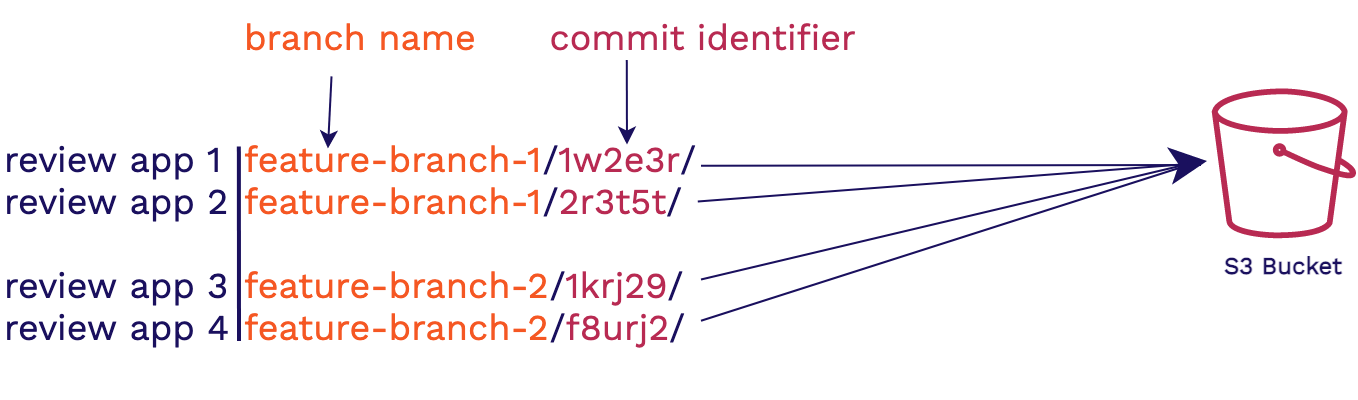

The diagram above was exported from draw.io. Its source (the exported page's mxGraphModel, read from the mxfile embedded in the PNG):
<mxGraphModel dx="76" dy="-2879" grid="1" gridSize="10" guides="1" tooltips="1" connect="1" arrows="1" fold="1" page="1" pageScale="1" pageWidth="850" pageHeight="1100" math="0" shadow="0">
  <root>
    <mxCell id="WDDXyFsjJpsCsC6UH994-0" />
    <mxCell id="WDDXyFsjJpsCsC6UH994-1" parent="WDDXyFsjJpsCsC6UH994-0" />
    <mxCell id="aKbDnoYJS8eFvipTNvaF-3" value="&lt;font color=&quot;#f55723&quot;&gt;feature-branch-1&lt;/font&gt;/&lt;font color=&quot;#b82a52&quot;&gt;1w2e3r&lt;/font&gt;/&lt;br&gt;&lt;font color=&quot;#f55723&quot;&gt;feature-branch-1&lt;/font&gt;/&lt;font color=&quot;#b82a52&quot;&gt;2r3t5t&lt;/font&gt;/&lt;br&gt;&lt;br&gt;&lt;div&gt;&lt;font color=&quot;#f55723&quot;&gt;feature-branch-2&lt;/font&gt;/&lt;font color=&quot;#b82a52&quot;&gt;1krj29&lt;/font&gt;/&lt;/div&gt;&lt;div&gt;&lt;font color=&quot;#f55723&quot;&gt;feature-branch-2&lt;/font&gt;/&lt;font color=&quot;#b82a52&quot;&gt;f8urj2&lt;/font&gt;/&lt;/div&gt;" style="text;html=1;strokeColor=none;fillColor=none;align=left;verticalAlign=middle;whiteSpace=wrap;rounded=0;dashed=1;dashPattern=1 1;labelBackgroundColor=none;fontFamily=Work Sans;fontSource=https%3A%2F%2Ffonts.googleapis.com%2Fcss%3Ffamily%3DWork%2BSans;fontSize=18;fontColor=#1A105E;" parent="WDDXyFsjJpsCsC6UH994-1" vertex="1">
      <mxGeometry x="1000" y="4233.67" width="230" height="154.89" as="geometry" />
    </mxCell>
    <mxCell id="aKbDnoYJS8eFvipTNvaF-4" value="&lt;font color=&quot;#f55723&quot;&gt;branch name&amp;nbsp; &amp;nbsp; &amp;nbsp;&amp;nbsp;&lt;/font&gt;&lt;font color=&quot;#b82a52&quot;&gt;commit identifier&lt;/font&gt;" style="text;html=1;strokeColor=none;fillColor=none;align=left;verticalAlign=middle;whiteSpace=wrap;rounded=0;dashed=1;dashPattern=1 1;labelBackgroundColor=none;fontFamily=Work Sans;fontSource=https%3A%2F%2Ffonts.googleapis.com%2Fcss%3Ffamily%3DWork%2BSans;fontSize=18;fontColor=#1A105E;" parent="WDDXyFsjJpsCsC6UH994-1" vertex="1">
      <mxGeometry x="1000" y="4189.999999999999" width="310" height="35.78" as="geometry" />
    </mxCell>
    <mxCell id="aKbDnoYJS8eFvipTNvaF-5" style="edgeStyle=none;rounded=0;sketch=0;orthogonalLoop=1;jettySize=auto;html=1;labelBackgroundColor=none;fontFamily=Courier New;strokeColor=#1A105E;exitX=0.146;exitY=1.054;exitDx=0;exitDy=0;exitPerimeter=0;entryX=0.189;entryY=0.194;entryDx=0;entryDy=0;entryPerimeter=0;" parent="WDDXyFsjJpsCsC6UH994-1" source="aKbDnoYJS8eFvipTNvaF-4" target="aKbDnoYJS8eFvipTNvaF-3" edge="1">
      <mxGeometry relative="1" as="geometry">
        <mxPoint x="692.7400000000002" y="4175.279999999999" as="sourcePoint" />
        <mxPoint x="757.2800000000002" y="4175.279999999999" as="targetPoint" />
      </mxGeometry>
    </mxCell>
    <mxCell id="aKbDnoYJS8eFvipTNvaF-6" style="edgeStyle=none;rounded=0;sketch=0;orthogonalLoop=1;jettySize=auto;html=1;labelBackgroundColor=none;fontFamily=Courier New;strokeColor=#1A105E;exitX=0.146;exitY=1.054;exitDx=0;exitDy=0;exitPerimeter=0;entryX=0.189;entryY=0.194;entryDx=0;entryDy=0;entryPerimeter=0;" parent="WDDXyFsjJpsCsC6UH994-1" edge="1">
      <mxGeometry relative="1" as="geometry">
        <mxPoint x="1192.8899999999999" y="4219.452119999999" as="sourcePoint" />
        <mxPoint x="1192.9900000000002" y="4261.788659999999" as="targetPoint" />
      </mxGeometry>
    </mxCell>
    <mxCell id="aA0Tw2I5Tc3_qkdxO9bC-1" value="&lt;font&gt;&lt;b&gt;S3 Bucket&lt;/b&gt;&lt;/font&gt;" style="outlineConnect=0;gradientColor=none;dashed=0;verticalLabelPosition=bottom;verticalAlign=top;align=center;html=1;fontSize=12;fontStyle=0;aspect=fixed;pointerEvents=1;shape=mxgraph.aws4.bucket;strokeColor=none;fontFamily=Work Sans;fontSource=https%3A%2F%2Ffonts.googleapis.com%2Fcss%3Ffamily%3DWork%2BSans;fillColor=#B82A52;fontColor=#1A105E;" vertex="1" parent="WDDXyFsjJpsCsC6UH994-1">
      <mxGeometry x="1485.3800000000003" y="4233.67" width="72.12" height="75" as="geometry" />
    </mxCell>
    <mxCell id="aA0Tw2I5Tc3_qkdxO9bC-6" style="edgeStyle=none;rounded=0;sketch=0;orthogonalLoop=1;jettySize=auto;html=1;labelBackgroundColor=none;fontFamily=Courier New;strokeColor=#1A105E;exitX=1;exitY=0.25;exitDx=0;exitDy=0;endArrow=none;endFill=0;" edge="1" parent="WDDXyFsjJpsCsC6UH994-1" source="aKbDnoYJS8eFvipTNvaF-3">
      <mxGeometry relative="1" as="geometry">
        <mxPoint x="1202.8899999999994" y="4229.452119999999" as="sourcePoint" />
        <mxPoint x="1480" y="4272" as="targetPoint" />
      </mxGeometry>
    </mxCell>
    <mxCell id="aA0Tw2I5Tc3_qkdxO9bC-7" style="edgeStyle=none;rounded=0;sketch=0;orthogonalLoop=1;jettySize=auto;html=1;labelBackgroundColor=none;fontFamily=Courier New;strokeColor=#1A105E;exitX=0.993;exitY=0.359;exitDx=0;exitDy=0;exitPerimeter=0;endArrow=none;endFill=0;" edge="1" parent="WDDXyFsjJpsCsC6UH994-1">
      <mxGeometry relative="1" as="geometry">
        <mxPoint x="1228.39" y="4290.27551" as="sourcePoint" />
        <mxPoint x="1480" y="4271" as="targetPoint" />
      </mxGeometry>
    </mxCell>
    <mxCell id="aA0Tw2I5Tc3_qkdxO9bC-8" style="edgeStyle=none;rounded=0;sketch=0;orthogonalLoop=1;jettySize=auto;html=1;labelBackgroundColor=none;fontFamily=Courier New;strokeColor=#1A105E;exitX=0.993;exitY=0.359;exitDx=0;exitDy=0;exitPerimeter=0;endArrow=none;endFill=0;" edge="1" parent="WDDXyFsjJpsCsC6UH994-1">
      <mxGeometry relative="1" as="geometry">
        <mxPoint x="1229.9999999999998" y="4329.2755099999995" as="sourcePoint" />
        <mxPoint x="1480" y="4270" as="targetPoint" />
      </mxGeometry>
    </mxCell>
    <mxCell id="aA0Tw2I5Tc3_qkdxO9bC-9" style="edgeStyle=none;rounded=0;sketch=0;orthogonalLoop=1;jettySize=auto;html=1;labelBackgroundColor=none;fontFamily=Courier New;strokeColor=#1A105E;exitX=1;exitY=0.75;exitDx=0;exitDy=0;startArrow=none;startFill=0;endArrow=none;endFill=0;" edge="1" parent="WDDXyFsjJpsCsC6UH994-1" source="aKbDnoYJS8eFvipTNvaF-3">
      <mxGeometry relative="1" as="geometry">
        <mxPoint x="1240" y="4339.2755099999995" as="sourcePoint" />
        <mxPoint x="1480" y="4270" as="targetPoint" />
      </mxGeometry>
    </mxCell>
    <mxCell id="aA0Tw2I5Tc3_qkdxO9bC-10" style="edgeStyle=none;rounded=0;sketch=0;orthogonalLoop=1;jettySize=auto;html=1;labelBackgroundColor=none;fontFamily=Courier New;strokeColor=#1A105E;strokeWidth=4;" edge="1" parent="WDDXyFsjJpsCsC6UH994-1">
      <mxGeometry relative="1" as="geometry">
        <mxPoint x="1473" y="4271.33" as="sourcePoint" />
        <mxPoint x="1483" y="4270" as="targetPoint" />
      </mxGeometry>
    </mxCell>
    <mxCell id="aA0Tw2I5Tc3_qkdxO9bC-11" value="review app 1&lt;br&gt;review app 2&lt;br&gt;&lt;br&gt;&lt;div&gt;review app 3&lt;/div&gt;&lt;div&gt;review app 4&lt;/div&gt;" style="text;html=1;strokeColor=none;fillColor=none;align=left;verticalAlign=middle;whiteSpace=wrap;rounded=0;dashed=1;dashPattern=1 1;labelBackgroundColor=none;fontFamily=Work Sans;fontSource=https%3A%2F%2Ffonts.googleapis.com%2Fcss%3Ffamily%3DWork%2BSans;fontSize=18;fontColor=#1A105E;" vertex="1" parent="WDDXyFsjJpsCsC6UH994-1">
      <mxGeometry x="880" y="4233.67" width="120" height="154.89" as="geometry" />
    </mxCell>
    <mxCell id="aA0Tw2I5Tc3_qkdxO9bC-12" style="edgeStyle=none;rounded=0;sketch=0;orthogonalLoop=1;jettySize=auto;html=1;labelBackgroundColor=none;fontFamily=Courier New;strokeColor=#1A105E;endArrow=none;endFill=0;strokeWidth=2;exitX=0.991;exitY=0.188;exitDx=0;exitDy=0;exitPerimeter=0;" edge="1" parent="WDDXyFsjJpsCsC6UH994-1" source="aA0Tw2I5Tc3_qkdxO9bC-11">
      <mxGeometry relative="1" as="geometry">
        <mxPoint x="999" y="4270" as="sourcePoint" />
        <mxPoint x="999" y="4360" as="targetPoint" />
      </mxGeometry>
    </mxCell>
  </root>
</mxGraphModel>